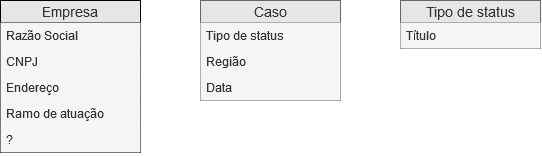

The diagram above was exported from draw.io. Its source (the exported page's mxGraphModel, read from the mxfile embedded in the PNG):
<mxGraphModel dx="716" dy="381" grid="1" gridSize="10" guides="1" tooltips="1" connect="1" arrows="1" fold="1" page="1" pageScale="1" pageWidth="827" pageHeight="1169" math="0" shadow="0">
  <root>
    <mxCell id="zBnJtSML_Y1CgfbZyFhE-0" />
    <mxCell id="zBnJtSML_Y1CgfbZyFhE-1" parent="zBnJtSML_Y1CgfbZyFhE-0" />
    <mxCell id="zBnJtSML_Y1CgfbZyFhE-10" value="Empresa" style="swimlane;fontStyle=0;childLayout=stackLayout;horizontal=1;startSize=22;horizontalStack=0;resizeParent=1;resizeParentMax=0;resizeLast=0;collapsible=1;marginBottom=0;align=center;fontSize=14;fillColor=#E6E6E6;strokeColor=#000000;fontColor=#333333;" vertex="1" parent="zBnJtSML_Y1CgfbZyFhE-1">
      <mxGeometry x="40" y="40" width="140" height="152" as="geometry">
        <mxRectangle x="40" y="40" width="70" height="22" as="alternateBounds" />
      </mxGeometry>
    </mxCell>
    <mxCell id="zBnJtSML_Y1CgfbZyFhE-12" value="Razão Social" style="text;strokeColor=none;fillColor=#f5f5f5;spacingLeft=4;spacingRight=4;overflow=hidden;rotatable=0;points=[[0,0.5],[1,0.5]];portConstraint=eastwest;fontSize=12;fontColor=#333333;" vertex="1" parent="zBnJtSML_Y1CgfbZyFhE-10">
      <mxGeometry y="22" width="140" height="26" as="geometry" />
    </mxCell>
    <mxCell id="zBnJtSML_Y1CgfbZyFhE-11" value="CNPJ" style="text;strokeColor=none;fillColor=#f5f5f5;spacingLeft=4;spacingRight=4;overflow=hidden;rotatable=0;points=[[0,0.5],[1,0.5]];portConstraint=eastwest;fontSize=12;fontColor=#333333;" vertex="1" parent="zBnJtSML_Y1CgfbZyFhE-10">
      <mxGeometry y="48" width="140" height="26" as="geometry" />
    </mxCell>
    <mxCell id="5N1T9rjRhwnCphuyuVxD-6" value="Endereço" style="text;strokeColor=none;fillColor=#f5f5f5;spacingLeft=4;spacingRight=4;overflow=hidden;rotatable=0;points=[[0,0.5],[1,0.5]];portConstraint=eastwest;fontSize=12;fontColor=#333333;" vertex="1" parent="zBnJtSML_Y1CgfbZyFhE-10">
      <mxGeometry y="74" width="140" height="26" as="geometry" />
    </mxCell>
    <mxCell id="6mcLo-auxLkHtC4G0C2q-0" value="Ramo de atuação" style="text;strokeColor=none;fillColor=#f5f5f5;spacingLeft=4;spacingRight=4;overflow=hidden;rotatable=0;points=[[0,0.5],[1,0.5]];portConstraint=eastwest;fontSize=12;fontColor=#333333;" vertex="1" parent="zBnJtSML_Y1CgfbZyFhE-10">
      <mxGeometry y="100" width="140" height="26" as="geometry" />
    </mxCell>
    <mxCell id="zBnJtSML_Y1CgfbZyFhE-13" value="?" style="text;strokeColor=none;fillColor=#f5f5f5;spacingLeft=4;spacingRight=4;overflow=hidden;rotatable=0;points=[[0,0.5],[1,0.5]];portConstraint=eastwest;fontSize=12;fontColor=#333333;" vertex="1" parent="zBnJtSML_Y1CgfbZyFhE-10">
      <mxGeometry y="126" width="140" height="26" as="geometry" />
    </mxCell>
    <mxCell id="cw2ltR2pbBy-Ocz7y77m-0" value="Caso" style="swimlane;fontStyle=0;childLayout=stackLayout;horizontal=1;startSize=22;horizontalStack=0;resizeParent=1;resizeParentMax=0;resizeLast=0;collapsible=1;marginBottom=0;align=center;fontSize=14;fillColor=#E6E6E6;strokeColor=#666666;fontColor=#333333;" vertex="1" parent="zBnJtSML_Y1CgfbZyFhE-1">
      <mxGeometry x="240" y="40" width="140" height="100" as="geometry">
        <mxRectangle x="40" y="40" width="70" height="22" as="alternateBounds" />
      </mxGeometry>
    </mxCell>
    <mxCell id="cw2ltR2pbBy-Ocz7y77m-1" value="Tipo de status" style="text;strokeColor=none;fillColor=#f5f5f5;spacingLeft=4;spacingRight=4;overflow=hidden;rotatable=0;points=[[0,0.5],[1,0.5]];portConstraint=eastwest;fontSize=12;fontColor=#333333;" vertex="1" parent="cw2ltR2pbBy-Ocz7y77m-0">
      <mxGeometry y="22" width="140" height="26" as="geometry" />
    </mxCell>
    <mxCell id="cw2ltR2pbBy-Ocz7y77m-2" value="Região" style="text;strokeColor=none;fillColor=#f5f5f5;spacingLeft=4;spacingRight=4;overflow=hidden;rotatable=0;points=[[0,0.5],[1,0.5]];portConstraint=eastwest;fontSize=12;fontColor=#333333;" vertex="1" parent="cw2ltR2pbBy-Ocz7y77m-0">
      <mxGeometry y="48" width="140" height="26" as="geometry" />
    </mxCell>
    <mxCell id="cw2ltR2pbBy-Ocz7y77m-3" value="Data" style="text;strokeColor=none;fillColor=#f5f5f5;spacingLeft=4;spacingRight=4;overflow=hidden;rotatable=0;points=[[0,0.5],[1,0.5]];portConstraint=eastwest;fontSize=12;fontColor=#333333;" vertex="1" parent="cw2ltR2pbBy-Ocz7y77m-0">
      <mxGeometry y="74" width="140" height="26" as="geometry" />
    </mxCell>
    <mxCell id="cw2ltR2pbBy-Ocz7y77m-16" value="Tipo de status" style="swimlane;fontStyle=0;childLayout=stackLayout;horizontal=1;startSize=22;horizontalStack=0;resizeParent=1;resizeParentMax=0;resizeLast=0;collapsible=1;marginBottom=0;align=center;fontSize=14;fillColor=#E6E6E6;strokeColor=#666666;fontColor=#333333;" vertex="1" parent="zBnJtSML_Y1CgfbZyFhE-1">
      <mxGeometry x="440" y="40" width="140" height="48" as="geometry">
        <mxRectangle x="40" y="40" width="70" height="22" as="alternateBounds" />
      </mxGeometry>
    </mxCell>
    <mxCell id="cw2ltR2pbBy-Ocz7y77m-17" value="Título" style="text;strokeColor=none;fillColor=#f5f5f5;spacingLeft=4;spacingRight=4;overflow=hidden;rotatable=0;points=[[0,0.5],[1,0.5]];portConstraint=eastwest;fontSize=12;fontColor=#333333;" vertex="1" parent="cw2ltR2pbBy-Ocz7y77m-16">
      <mxGeometry y="22" width="140" height="26" as="geometry" />
    </mxCell>
  </root>
</mxGraphModel>